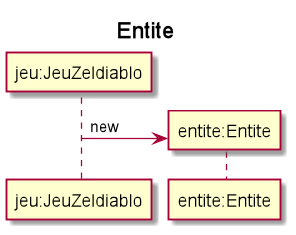

The diagram above was rendered by PlantUML. Its source (embedded in the PNG):
@startuml
title Entite

participant "jeu:JeuZeldiablo" as jeu
participant "entite:Entite" as ent

create ent
jeu -> ent : new
@enduml